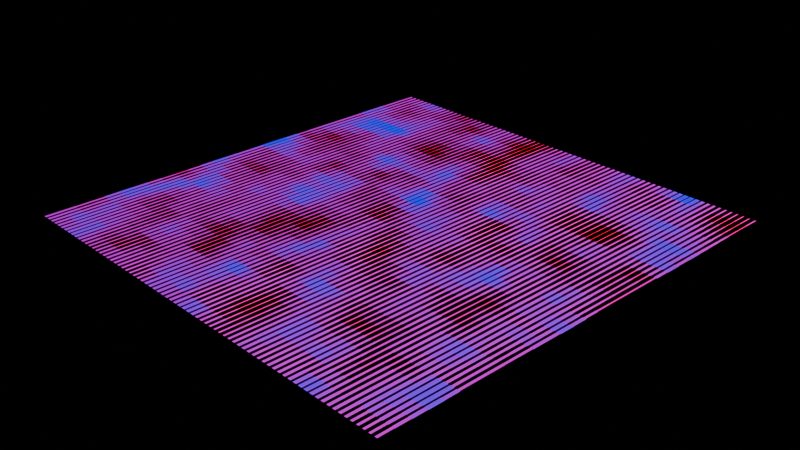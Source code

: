 # Source: Untitled.blend  (saved by Blender 5.0.119; exported with 4.5.12 LTS)
import bpy
from mathutils import Matrix  # noqa: F401  (used for matrix-valued properties, if any)

bpy.ops.wm.read_factory_settings(use_empty=True)
scene = bpy.context.scene
scene.name = 'Scene'

# ---- collections
col_collection = bpy.data.collections.new('Collection'); scene.collection.children.link(col_collection)

# ---- materials (node trees are filled in below, after node groups)
mat_material = bpy.data.materials.new('Material')
mat_material.alpha_threshold = 0.0
mat_material.use_backface_culling_lightprobe_volume = False
mat_material.roughness = 0.5
mat_material.line_color = (0.0, 0.0, 0.0, 1.0)

# ---- node groups
ng_geometry_nodes = bpy.data.node_groups.new('Geometry Nodes', 'GeometryNodeTree')
_s = ng_geometry_nodes.interface.new_socket(name='Geometry', in_out='OUTPUT', socket_type='NodeSocketGeometry')
_s = ng_geometry_nodes.interface.new_socket(name='Geometry', in_out='INPUT', socket_type='NodeSocketGeometry')
ng_geometry_nodes.is_modifier = True
_N = ng_geometry_nodes.nodes; _L = ng_geometry_nodes.links
n0 = _N.new('NodeGroupOutput'); n0.name = 'Group Output'; n0.location = (1126, 0)
n1 = _N.new('GeometryNodeMeshGrid'); n1.name = 'Grid'; n1.location = (-240, 460)
n1.inputs[0].default_value = 5.0
n1.inputs[1].default_value = 5.0
n1.inputs[2].default_value = 75
n1.inputs[3].default_value = 30
n2 = _N.new('GeometryNodeMeshGrid'); n2.name = 'Grid.001'; n2.location = (-240, 260)
n2.inputs[0].default_value = 0.07
n2.inputs[1].default_value = 0.07
n2.inputs[2].default_value = 2
n2.inputs[3].default_value = 2
n3 = _N.new('GeometryNodeInstanceOnPoints'); n3.name = 'Instance on Points'; n3.location = (-9, 165)
n4 = _N.new('GeometryNodeDeleteGeometry'); n4.name = 'Delete Geometry'; n4.location = (766, 40)
n4.domain = 'INSTANCE'
n5 = _N.new('GeometryNodeImageTexture'); n5.name = 'Image Texture'; n5.location = (79, -209)
n5.extension = 'CLIP'
n5.inputs[0].default_value = None
n6 = _N.new('ShaderNodeVectorMath'); n6.name = 'Vector Math'; n6.location = (-281, -206)
n6.operation = 'MULTIPLY'
n6.inputs[1].default_value = (1.0, 1.0, 1.0)
n7 = _N.new('ShaderNodeVectorMath'); n7.name = 'Vector Math.001'; n7.location = (-440, -260)
n7.inputs[1].default_value = (2.6, 2.5, 0.0)
n7.inputs[3].default_value = 1.08
n8 = _N.new('GeometryNodeInputPosition'); n8.name = 'Position'; n8.location = (-620, -320)
n9 = _N.new('ShaderNodeVectorMath'); n9.name = 'Vector Math.002'; n9.location = (-102, -259)
n9.operation = 'SCALE'
n9.inputs[3].default_value = 0.19
n10 = _N.new('ShaderNodeCombineXYZ'); n10.name = 'Combine XYZ'; n10.location = (-195, -40)
n10.inputs[1].default_value = 2.47
n10.inputs[2].default_value = 1.0
n11 = _N.new('ShaderNodeTexNoise'); n11.name = 'Noise Texture'; n11.location = (-740, 340)
n11.width = 145
n11.noise_dimensions = '4D'
n11.inputs[1].default_value = 0.04027
n11.inputs[2].default_value = 1.5
n11.inputs[3].default_value = 1.0
n12 = _N.new('ShaderNodeMapRange'); n12.name = 'Map Range'; n12.location = (-375, 80)
n12.inputs[1].default_value = 0.27
n12.inputs[4].default_value = 1.5
n13 = _N.new('GeometryNodeSetMaterial'); n13.name = 'Set Material'; n13.location = (946, -20)
n13.inputs[2].default_value = mat_material
n14 = _N.new('GeometryNodeStoreNamedAttribute'); n14.name = 'Store Named Attribute'; n14.location = (620, 680)
n14.domain = 'INSTANCE'
n14.inputs[2].default_value = 'r'
n15 = _N.new('ShaderNodeTexNoise'); n15.name = 'Noise Texture.002'; n15.location = (-740, 0)
n15.width = 145
n15.noise_dimensions = '4D'
n15.inputs[1].default_value = -0.04027
n15.inputs[2].default_value = 1.5
n15.inputs[3].default_value = 1.0
n16 = _N.new('ShaderNodeMix'); n16.name = 'Mix'; n16.location = (-555, 60)
n16.data_type = 'RGBA'
n17 = _N.new('ShaderNodeTexNoise'); n17.name = 'Noise Texture.001'; n17.location = (260, 640)
n17.width = 145
n17.noise_dimensions = '4D'
n17.inputs[1].default_value = 0.04027
n17.inputs[2].default_value = 1.5
n17.inputs[3].default_value = 1.0
n18 = _N.new('ShaderNodeTexNoise'); n18.name = 'Noise Texture.004'; n18.location = (260, 300)
n18.width = 145
n18.noise_dimensions = '4D'
n18.inputs[1].default_value = -0.04027
n18.inputs[2].default_value = 1.5
n18.inputs[3].default_value = 1.0
n19 = _N.new('ShaderNodeMix'); n19.name = 'Mix.001'; n19.location = (440, 360)
n19.data_type = 'RGBA'
_L.new(n5.outputs[0], n4.inputs[1])
_L.new(n14.outputs[0], n4.inputs[0])
_L.new(n2.outputs[0], n3.inputs[2])
_L.new(n1.outputs[0], n3.inputs[0])
_L.new(n9.outputs[0], n5.inputs[1])
_L.new(n8.outputs[0], n7.inputs[0])
_L.new(n6.outputs[0], n9.inputs[0])
_L.new(n7.outputs[0], n6.inputs[0])
_L.new(n10.outputs[0], n3.inputs[6])
_L.new(n16.outputs[2], n12.inputs[0])
_L.new(n12.outputs[0], n10.inputs[0])
_L.new(n4.outputs[0], n13.inputs[0])
_L.new(n13.outputs[0], n0.inputs[0])
_L.new(n3.outputs[0], n14.inputs[0])
_L.new(n11.outputs[0], n16.inputs[6])
_L.new(n15.outputs[1], n16.inputs[7])
_L.new(n17.outputs[0], n19.inputs[6])
_L.new(n18.outputs[1], n19.inputs[7])
_L.new(n19.outputs[2], n14.inputs[3])
n0.is_active_output = True

# ---- material node trees
mat_material.use_nodes = True; mat_material.node_tree.nodes.clear()
_N = mat_material.node_tree.nodes; _L = mat_material.node_tree.links
n0 = _N.new('ShaderNodeOutputMaterial'); n0.name = 'Material Output'; n0.location = (250, 20)
n1 = _N.new('ShaderNodeEmission'); n1.name = 'Emission'; n1.location = (90, 0)
n1.inputs[1].default_value = 2.5
n2 = _N.new('ShaderNodeValToRGB'); n2.name = 'Color Ramp'; n2.location = (-380, -80)
n2.color_ramp.interpolation = 'EASE'
while len(n2.color_ramp.elements) > 1: n2.color_ramp.elements.remove(n2.color_ramp.elements[-1])
n2.color_ramp.elements[0].position = 0.2841; n2.color_ramp.elements[0].color = (1.0, 0.02894, 0.0, 1.0)
_e = n2.color_ramp.elements.new(0.4795); _e.color = (0.5, 0.01809, 0.5, 1.0)
_e = n2.color_ramp.elements.new(0.6841); _e.color = (0.0, 0.007234, 1.0, 1.0)
n3 = _N.new('ShaderNodeAttribute'); n3.name = 'Attribute'; n3.location = (-580, -60)
n3.attribute_type = 'INSTANCER'
n3.attribute_name = 'r'
n4 = _N.new('ShaderNodeHueSaturation'); n4.name = 'Hue/Saturation/Value'; n4.location = (-100, -20)
n4.inputs[1].default_value = 10.0
n4.inputs[2].default_value = 0.5
_L.new(n1.outputs[0], n0.inputs[0])
_L.new(n4.outputs[0], n1.inputs[0])
_L.new(n3.outputs[2], n2.inputs[0])
_L.new(n2.outputs[0], n4.inputs[4])
n0.is_active_output = True

# ---- world
world_world = bpy.data.worlds.new('World'); scene.world = world_world
world_world.use_nodes = True; world_world.node_tree.nodes.clear()
_N = world_world.node_tree.nodes; _L = world_world.node_tree.links
n0 = _N.new('ShaderNodeOutputWorld'); n0.name = 'World Output'; n0.location = (200, 100)
n1 = _N.new('ShaderNodeBackground'); n1.name = 'Background'; n1.location = (-200, 100)
n1.inputs[0].default_value = (0.0, 0.0, 0.0, 1.0)
_L.new(n1.outputs[0], n0.inputs[0])
n0.is_active_output = True
world_world.color = (0.05088, 0.05088, 0.05088)
world_world.sun_shadow_jitter_overblur = 0.0

# ---- cameras
cam_camera = bpy.data.cameras.new('Camera')
cam_camera.clip_end = 100.0
cam_camera.ortho_scale = 7.314

# ---- lights
light_light = bpy.data.lights.new('Light', 'POINT')
light_light.energy = 1000.0
light_light.shadow_soft_size = 0.1

# ---- meshes
me_plane = bpy.data.meshes.new('Plane')
me_plane.from_pydata([(-1.0, -1.0, 0.0), (1.0, -1.0, 0.0), (-1.0, 1.0, 0.0), (1.0, 1.0, 0.0)], [], [(0, 1, 3, 2)])
_uv = me_plane.uv_layers.new(name='UVMap')
_uv.uv.foreach_set('vector', [0.0, 0.0, 1.0, 0.0, 1.0, 1.0, 0.0, 1.0])
me_plane.materials.append(mat_material)
me_plane.update()

# ---- objects
ob_light = bpy.data.objects.new('Light', light_light)
ob_camera = bpy.data.objects.new('Camera', cam_camera)
ob_plane = bpy.data.objects.new('Plane', me_plane)

# ---- transforms, parenting, visibility, modifiers, constraints
ob_light.location = (4.076, 1.005, 5.904)
ob_light.rotation_euler = (0.6503, 0.05522, 1.866)
ob_light.lock_rotations_4d = False
ob_light.empty_display_type = 'ARROWS'
ob_light.color = (0.0, 0.0, 0.0, 0.0)
ob_light.lineart.crease_threshold = 0.0
ob_camera.location = (7.359, -6.926, 4.958)
ob_camera.rotation_euler = (1.109, 0.0, 0.8149)
ob_camera.lock_rotations_4d = False
ob_camera.empty_display_type = 'ARROWS'
ob_camera.color = (0.0, 0.0, 0.0, 0.0)
ob_camera.display_type = 'WIRE'
ob_camera.lineart.crease_threshold = 0.0
ob_plane.location = (0.0, 0.0, 0.0)
_m = ob_plane.modifiers.new('GeometryNodes', 'NODES')
_m.node_group = ng_geometry_nodes

# ---- collection membership
col_collection.objects.link(ob_light)
col_collection.objects.link(ob_camera)
col_collection.objects.link(ob_plane)

# ---- scene / render settings (as saved in the file)
scene.camera = ob_camera
scene.frame_start = 1; scene.frame_end = 150; scene.frame_set(77)
scene.render.engine = 'BLENDER_EEVEE_NEXT'
scene.render.bake_bias = 0.0
scene.render.bake_samples = 0
scene.cycles.sampling_pattern = 'TABULATED_SOBOL'
scene.eevee.use_volume_custom_range = False
bpy.context.view_layer.update()
